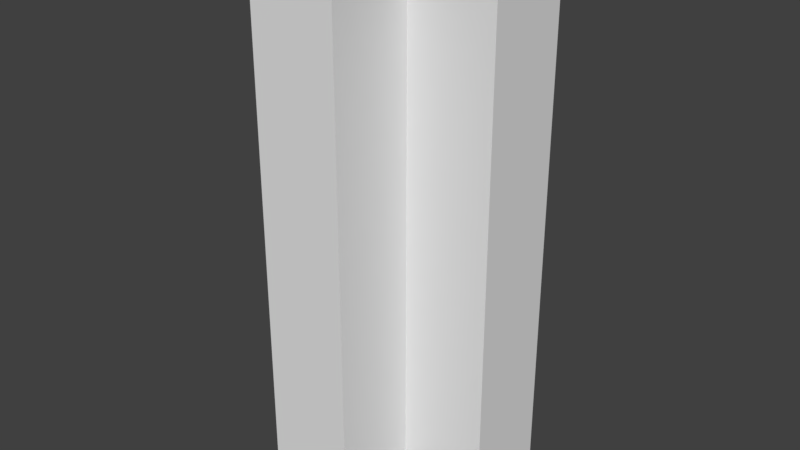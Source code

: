 # Source: wallcross.blend  (saved by Blender 2.78.0; exported with 4.5.12 LTS)
import bpy
from mathutils import Matrix  # noqa: F401  (used for matrix-valued properties, if any)

bpy.ops.wm.read_factory_settings(use_empty=True)
scene = bpy.context.scene
scene.name = 'Scene'

# ---- collections
col_collection_1 = bpy.data.collections.new('Collection 1'); scene.collection.children.link(col_collection_1)

# ---- node groups
ng_auto_smooth = bpy.data.node_groups.new('Auto Smooth', 'GeometryNodeTree')
_s = ng_auto_smooth.interface.new_socket(name='Geometry', in_out='OUTPUT', socket_type='NodeSocketGeometry')
_s = ng_auto_smooth.interface.new_socket(name='Geometry', in_out='INPUT', socket_type='NodeSocketGeometry')
_s = ng_auto_smooth.interface.new_socket(name='Angle', in_out='INPUT', socket_type='NodeSocketFloat')
_s.subtype = 'ANGLE'
_s.min_value = 0.0
_s.max_value = 3.142
ng_auto_smooth.is_modifier = True
_N = ng_auto_smooth.nodes; _L = ng_auto_smooth.links
n0 = _N.new('NodeGroupOutput'); n0.name = 'Group Output'; n0.location = (480, -100)
n1 = _N.new('NodeGroupInput'); n1.name = 'Group Input'; n1.location = (-420, -300)
n2 = _N.new('NodeGroupInput'); n2.name = 'Group Input.001'; n2.location = (-60, -100)
n3 = _N.new('GeometryNodeSetShadeSmooth'); n3.name = 'Set Shade Smooth'; n3.location = (120, -100)
n3.domain = 'EDGE'
n4 = _N.new('GeometryNodeSetShadeSmooth'); n4.name = 'Set Shade Smooth.001'; n4.location = (300, -100)
n5 = _N.new('GeometryNodeInputMeshEdgeAngle'); n5.name = 'Edge Angle'; n5.location = (-420, -220)
n6 = _N.new('GeometryNodeInputEdgeSmooth'); n6.name = 'Is Edge Smooth'; n6.location = (-60, -160)
n7 = _N.new('GeometryNodeInputShadeSmooth'); n7.name = 'Is Face Smooth'; n7.location = (-240, -340)
n8 = _N.new('FunctionNodeBooleanMath'); n8.name = 'Boolean Math'; n8.location = (-60, -220)
n9 = _N.new('FunctionNodeCompare'); n9.name = 'Compare'; n9.location = (-240, -180)
n9.operation = 'LESS_EQUAL'
_L.new(n5.outputs[0], n9.inputs[0])
_L.new(n4.outputs[0], n0.inputs[0])
_L.new(n1.outputs[1], n9.inputs[1])
_L.new(n9.outputs[0], n8.inputs[0])
_L.new(n7.outputs[0], n8.inputs[1])
_L.new(n2.outputs[0], n3.inputs[0])
_L.new(n6.outputs[0], n3.inputs[1])
_L.new(n3.outputs[0], n4.inputs[0])
_L.new(n8.outputs[0], n3.inputs[2])
n0.is_active_output = True

# ---- world
world_world = bpy.data.worlds.new('World'); scene.world = world_world
world_world.color = (0.05088, 0.05088, 0.05088)
world_world.use_sun_shadow = False
world_world.sun_shadow_jitter_overblur = 0.0
world_world.cycles.sampling_method = 'MANUAL'

# ---- meshes
me_plane = bpy.data.meshes.new('Plane')
me_plane.from_pydata([(0.335, -1.0, 4.0), (0.335, -1.0, 0.0), (0.335, 1.0, 4.0), (0.335, 1.0, 0.0), (-0.335, -1.0, 4.0), (-0.335, -1.0, 0.0), (-0.335, 1.0, 4.0), (-0.335, 1.0, 0.0), (1.0, 0.335, 4.0), (1.0, 0.335, 1.192e-07), (-1.0, 0.335, 4.0), (-1.0, 0.335, 1.192e-07), (1.0, -0.335, 4.0), (1.0, -0.335, 1.192e-07), (-1.0, -0.335, 4.0), (-1.0, -0.335, 1.192e-07)], [], [(1, 2, 0), (1, 3, 2), (5, 4, 6), (5, 6, 7), (2, 4, 0), (2, 6, 4), (1, 7, 3), (1, 5, 7), (0, 5, 1), (0, 4, 5), (3, 6, 2), (3, 7, 6), (9, 10, 8), (9, 11, 10), (13, 12, 14), (13, 14, 15), (10, 12, 8), (10, 14, 12), (9, 15, 11), (9, 13, 15), (8, 13, 9), (8, 12, 13), (11, 14, 10), (11, 15, 14)])
_k = set([(0, 1), (0, 2), (0, 4), (1, 3), (1, 5), (2, 3), (2, 6), (3, 7), (4, 5), (4, 6), (5, 7), (6, 7), (8, 9), (8, 10), (8, 12), (9, 11), (9, 13), (10, 11), (10, 14), (11, 15), (12, 13), (12, 14), (13, 15), (14, 15)])
me_plane.attributes.new('sharp_edge', 'BOOLEAN', 'EDGE').data.foreach_set('value', [ (min(e.vertices), max(e.vertices)) in _k for e in me_plane.edges])
_uv = me_plane.uv_layers.new(name='UVMap')
_uv.uv.foreach_set('vector', [9.998e-05, 9.998e-05, 0.9999, 0.9999, 9.998e-05, 0.9999, 9.998e-05, 9.998e-05, 0.9999, 0.0001001, 0.9999, 0.9999, 9.998e-05, 9.998e-05, 9.998e-05, 0.9999, 0.9999, 0.9999, 9.998e-05, 9.998e-05, 0.9999, 0.9999, 0.9999, 0.0001001, 0.9999, 5.816e-05, 5.787e-05, 0.335, 5.787e-05, 5.787e-05, 0.9999, 5.816e-05, 0.9999, 0.335, 5.787e-05, 0.335, 5.799e-05, 0.335, 0.9999, 5.787e-05, 0.9999, 0.335, 5.799e-05, 0.335, 5.787e-05, 5.808e-05, 0.9999, 5.787e-05, 0.1675, 1.0, 4.111e-05, 4.092e-05, 0.1675, 4.098e-05, 0.1675, 1.0, 4.092e-05, 1.0, 4.111e-05, 4.092e-05, 4.092e-05, 4.092e-05, 0.1675, 1.0, 4.139e-05, 1.0, 4.092e-05, 4.092e-05, 0.1675, 4.098e-05, 0.1675, 1.0, 9.998e-05, 9.998e-05, 0.9999, 0.9999, 9.998e-05, 0.9999, 9.998e-05, 9.998e-05, 0.9999, 0.0001001, 0.9999, 0.9999, 9.998e-05, 9.998e-05, 9.998e-05, 0.9999, 0.9999, 0.9999, 9.998e-05, 9.998e-05, 0.9999, 0.9999, 0.9999, 0.0001001, 0.9999, 5.816e-05, 5.787e-05, 0.335, 5.787e-05, 5.787e-05, 0.9999, 5.816e-05, 0.9999, 0.335, 5.787e-05, 0.335, 5.799e-05, 0.335, 0.9999, 5.787e-05, 0.9999, 0.335, 5.799e-05, 0.335, 5.787e-05, 5.808e-05, 0.9999, 5.787e-05, 0.1675, 1.0, 4.111e-05, 4.092e-05, 0.1675, 4.098e-05, 0.1675, 1.0, 4.092e-05, 1.0, 4.111e-05, 4.092e-05, 4.092e-05, 4.092e-05, 0.1675, 1.0, 4.139e-05, 1.0, 4.092e-05, 4.092e-05, 0.1675, 4.098e-05, 0.1675, 1.0])
me_plane.use_remesh_preserve_volume = False
me_plane.use_remesh_preserve_attributes = False
me_plane.use_mirror_vertex_groups = False
me_plane.update()
arm_armature = bpy.data.armatures.new('Armature')  # bones are not reproduced

# ---- objects
ob_armature = bpy.data.objects.new('Armature', arm_armature)
ob_plane = bpy.data.objects.new('Plane', me_plane)

# ---- transforms, parenting, visibility, modifiers, constraints
ob_armature.location = (0.0, 0.0, 0.0)
ob_armature.lineart.crease_threshold = 0.0
ob_plane.parent = ob_armature
ob_plane.location = (0.0, 0.0, 0.0)
ob_plane.lineart.crease_threshold = 0.0
_vg = ob_plane.vertex_groups.new(name='Bone')
_vg.add([0, 1, 2, 3, 4, 5, 6, 7, 8, 9, 10, 11, 12, 13, 14, 15], 1.0, 'REPLACE')
_m = ob_plane.modifiers.new('Armature', 'ARMATURE')
_m.object = ob_armature
_m = ob_plane.modifiers.new('Auto Smooth', 'NODES')
_m.node_group = ng_auto_smooth
_gi = [s.identifier for s in ng_auto_smooth.interface.items_tree if s.item_type == 'SOCKET' and s.in_out == 'INPUT']
_m[_gi[1]] = 0.5236  # Angle

# ---- collection membership
col_collection_1.objects.link(ob_armature)
col_collection_1.objects.link(ob_plane)

# ---- scene / render settings (as saved in the file)
scene.frame_start = 1; scene.frame_end = 250; scene.frame_set(250)
scene.render.engine = 'BLENDER_EEVEE_NEXT'
scene.render.resolution_percentage = 50
scene.render.dither_intensity = 0.0
scene.cycles.use_denoising = False
scene.cycles.samples = 128
scene.cycles.sampling_pattern = 'TABULATED_SOBOL'
scene.cycles.light_sampling_threshold = 0.0
scene.cycles.use_adaptive_sampling = False
scene.cycles.use_light_tree = False
scene.cycles.blur_glossy = 0.0
scene.cycles.sample_clamp_indirect = 0.0
scene.view_settings.view_transform = 'Standard'
bpy.context.view_layer.update()

# ---- added for rendering (the .blend has no active camera and no usable light): camera, sun
cam_auto = bpy.data.cameras.new('AutoCamera')
cam_auto.lens = 50.0
cam_auto.sensor_width = 36.0
cam_auto.clip_end = 1000.0
ob_auto_camera = bpy.data.objects.new('AutoCamera', cam_auto)
scene.collection.objects.link(ob_auto_camera)
ob_auto_camera.location = (4.53266, -5.43919, 5.62613)
ob_auto_camera.rotation_euler = (1.09748, -7.21219e-08, 0.694738)
scene.camera = ob_auto_camera
light_auto_sun = bpy.data.lights.new('AutoSun', 'SUN')
light_auto_sun.energy = 3.0
light_auto_sun.angle = 0.0523599
ob_auto_sun = bpy.data.objects.new('AutoSun', light_auto_sun)
scene.collection.objects.link(ob_auto_sun)
ob_auto_sun.rotation_euler = (0.872665, 0.174533, 0.523599)
bpy.context.view_layer.update()
